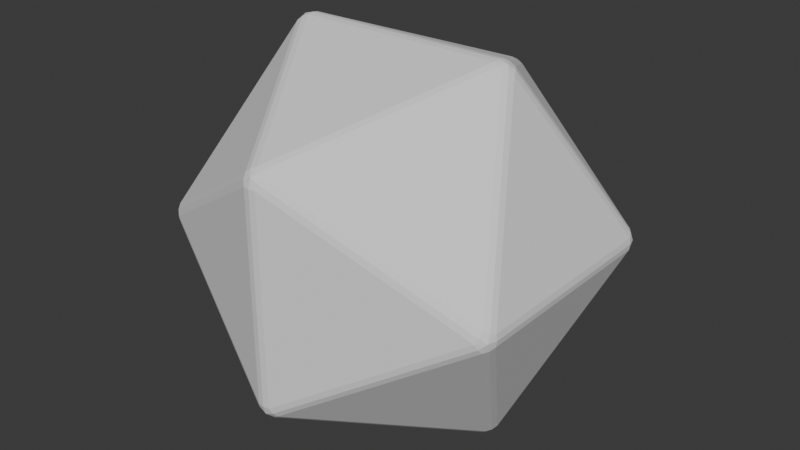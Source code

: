 # Source: 20-dice.blend  (saved by Blender 4.0.36; exported with 4.5.12 LTS)
import bpy
from mathutils import Matrix  # noqa: F401  (used for matrix-valued properties, if any)

bpy.ops.wm.read_factory_settings(use_empty=True)
scene = bpy.context.scene
scene.name = 'Scene'

# ---- collections
col_collection = bpy.data.collections.new('Collection'); scene.collection.children.link(col_collection)

# ---- materials (node trees are filled in below, after node groups)
mat_dice = bpy.data.materials.new('dice')
mat_dice.use_transparent_shadow = False

# ---- material node trees
mat_dice.use_nodes = True; mat_dice.node_tree.nodes.clear()
_N = mat_dice.node_tree.nodes; _L = mat_dice.node_tree.links
n0 = _N.new('ShaderNodeBsdfPrincipled'); n0.name = 'Principled BSDF'; n0.location = (10, 300)
n0.inputs[3].default_value = 1.0
n1 = _N.new('ShaderNodeOutputMaterial'); n1.name = 'Material Output'; n1.location = (300, 300)
_L.new(n0.outputs[0], n1.inputs[0])
n1.is_active_output = True

# ---- world
world_world = bpy.data.worlds.new('World'); scene.world = world_world
world_world.use_nodes = True; world_world.node_tree.nodes.clear()
_N = world_world.node_tree.nodes; _L = world_world.node_tree.links
n0 = _N.new('ShaderNodeOutputWorld'); n0.name = 'World Output'; n0.location = (300, 300)
n1 = _N.new('ShaderNodeBackground'); n1.name = 'Background'; n1.location = (10, 300)
n1.inputs[0].default_value = (0.05088, 0.05088, 0.05088, 1.0)
_L.new(n1.outputs[0], n0.inputs[0])
n0.is_active_output = True
world_world.color = (0.05088, 0.05088, 0.05088)
world_world.use_sun_shadow = False
world_world.sun_shadow_jitter_overblur = 0.0

# ---- meshes
me_solid = bpy.data.meshes.new('Solid')
me_solid.from_pydata([(0.63, 0.3554, -0.02098), (0.609, 0.3893, -0.03394), (0.596, 0.4103, 1.397e-09), (0.609, 0.3893, 0.03394), (0.63, 0.3554, 0.02098), (0.6222, 0.3734, -0.02912), (0.6245, 0.386, -3.714e-09), (0.6042, 0.4025, -0.018), (0.6042, 0.4025, 0.018), (0.6222, 0.3734, 0.02912), (0.6333, 0.3554, -1.397e-09), (-0.63, 0.3554, -0.02098), (-0.63, 0.3554, 0.02098), (-0.609, 0.3893, 0.03394), (-0.596, 0.4103, -1.397e-09), (-0.609, 0.3893, -0.03394), (-0.6333, 0.3554, 1.397e-09), (-0.6245, 0.386, 3.406e-09), (-0.6222, 0.3734, 0.02912), (-0.6042, 0.4025, 0.018), (-0.6042, 0.4025, -0.018), (-0.6222, 0.3734, -0.02912), (0.63, -0.3554, -0.02098), (0.63, -0.3554, 0.02098), (0.609, -0.3893, 0.03394), (0.596, -0.4103, -1.397e-09), (0.609, -0.3893, -0.03394), (0.6333, -0.3554, 1.397e-09), (0.6245, -0.386, 3.406e-09), (0.6222, -0.3734, 0.02912), (0.6042, -0.4025, 0.018), (0.6042, -0.4025, -0.018), (0.6222, -0.3734, -0.02912), (-0.63, -0.3554, -0.02098), (-0.609, -0.3893, -0.03394), (-0.596, -0.4103, 1.397e-09), (-0.609, -0.3893, 0.03394), (-0.63, -0.3554, 0.02098), (-0.6222, -0.3734, -0.02912), (-0.6245, -0.386, -3.714e-09), (-0.6042, -0.4025, -0.018), (-0.6042, -0.4025, 0.018), (-0.6222, -0.3734, 0.02912), (-0.6333, -0.3554, -1.397e-09), (0.3893, 0.03394, 0.609), (0.3554, 0.02098, 0.63), (0.3554, -0.02098, 0.63), (0.3893, -0.03394, 0.609), (0.4103, 1.397e-09, 0.596), (0.3734, 0.02912, 0.6222), (0.386, -5.295e-09, 0.6245), (0.3554, -1.397e-09, 0.6333), (0.3734, -0.02912, 0.6222), (0.4025, -0.018, 0.6042), (0.4025, 0.018, 0.6042), (0.3893, 0.03394, -0.609), (0.4103, -1.397e-09, -0.596), (0.3893, -0.03394, -0.609), (0.3554, -0.02098, -0.63), (0.3554, 0.02098, -0.63), (0.4025, 0.018, -0.6042), (0.386, 5.295e-09, -0.6245), (0.4025, -0.018, -0.6042), (0.3734, -0.02912, -0.6222), (0.3554, 1.397e-09, -0.6333), (0.3734, 0.02912, -0.6222), (-0.3893, 0.03394, 0.609), (-0.4103, -1.397e-09, 0.596), (-0.3893, -0.03394, 0.609), (-0.3554, -0.02098, 0.63), (-0.3554, 0.02098, 0.63), (-0.4025, 0.018, 0.6042), (-0.386, 5.295e-09, 0.6245), (-0.4025, -0.018, 0.6042), (-0.3734, -0.02912, 0.6222), (-0.3554, 1.397e-09, 0.6333), (-0.3734, 0.02912, 0.6222), (-0.3893, 0.03394, -0.609), (-0.3554, 0.02098, -0.63), (-0.3554, -0.02098, -0.63), (-0.3893, -0.03394, -0.609), (-0.4103, 1.397e-09, -0.596), (-0.3734, 0.02912, -0.6222), (-0.386, -5.295e-09, -0.6245), (-0.3554, -1.397e-09, -0.6333), (-0.3734, -0.02912, -0.6222), (-0.4025, -0.018, -0.6042), (-0.4025, 0.018, -0.6042), (0.02098, 0.63, 0.3554), (-0.02098, 0.63, 0.3554), (-0.03394, 0.609, 0.3893), (1.397e-09, 0.596, 0.4103), (0.03394, 0.609, 0.3893), (-1.397e-09, 0.6333, 0.3554), (-3.971e-10, 0.6245, 0.386), (-0.02912, 0.6222, 0.3734), (-0.018, 0.6042, 0.4025), (0.018, 0.6042, 0.4025), (0.02912, 0.6222, 0.3734), (-0.02098, -0.63, 0.3554), (0.02098, -0.63, 0.3554), (0.03394, -0.609, 0.3893), (-1.397e-09, -0.596, 0.4103), (-0.03394, -0.609, 0.3893), (1.397e-09, -0.6333, 0.3554), (3.971e-10, -0.6245, 0.386), (0.02912, -0.6222, 0.3734), (0.018, -0.6042, 0.4025), (-0.018, -0.6042, 0.4025), (-0.02912, -0.6222, 0.3734), (0.02098, 0.63, -0.3554), (0.03394, 0.609, -0.3893), (-1.397e-09, 0.596, -0.4103), (-0.03394, 0.609, -0.3893), (-0.02098, 0.63, -0.3554), (0.02912, 0.6222, -0.3734), (2.574e-10, 0.6245, -0.386), (0.018, 0.6042, -0.4025), (-0.018, 0.6042, -0.4025), (-0.02912, 0.6222, -0.3734), (1.397e-09, 0.6333, -0.3554), (-0.02098, -0.63, -0.3554), (-0.03394, -0.609, -0.3893), (1.397e-09, -0.596, -0.4103), (0.03394, -0.609, -0.3893), (0.02098, -0.63, -0.3554), (-0.02912, -0.6222, -0.3734), (-2.574e-10, -0.6245, -0.386), (-0.018, -0.6042, -0.4025), (0.018, -0.6042, -0.4025), (0.02912, -0.6222, -0.3734), (-1.397e-09, -0.6333, -0.3554)], [], [(2, 110, 88), (3, 92, 44), (36, 103, 68), (24, 47, 101), (25, 100, 125), (67, 12, 37), (35, 121, 99), (102, 46, 69), (81, 33, 11), (15, 113, 77), (26, 124, 57), (34, 80, 122), (1, 55, 111), (48, 23, 4), (13, 66, 90), (14, 89, 114), (123, 79, 58), (91, 70, 45), (112, 59, 78), (0, 5, 6, 10), (1, 7, 6, 5), (2, 8, 6, 7), (3, 9, 6, 8), (4, 10, 6, 9), (11, 16, 17, 21), (12, 18, 17, 16), (13, 19, 17, 18), (14, 20, 17, 19), (15, 21, 17, 20), (22, 27, 28, 32), (23, 29, 28, 27), (24, 30, 28, 29), (25, 31, 28, 30), (26, 32, 28, 31), (33, 38, 39, 43), (34, 40, 39, 38), (35, 41, 39, 40), (36, 42, 39, 41), (37, 43, 39, 42), (44, 49, 50, 54), (45, 51, 50, 49), (46, 52, 50, 51), (47, 53, 50, 52), (48, 54, 50, 53), (55, 60, 61, 65), (56, 62, 61, 60), (57, 63, 61, 62), (58, 64, 61, 63), (59, 65, 61, 64), (66, 71, 72, 76), (67, 73, 72, 71), (68, 74, 72, 73), (69, 75, 72, 74), (70, 76, 72, 75), (77, 82, 83, 87), (78, 84, 83, 82), (79, 85, 83, 84), (80, 86, 83, 85), (81, 87, 83, 86), (88, 93, 94, 98), (89, 95, 94, 93), (90, 96, 94, 95), (91, 97, 94, 96), (92, 98, 94, 97), (99, 104, 105, 109), (100, 106, 105, 104), (101, 107, 105, 106), (102, 108, 105, 107), (103, 109, 105, 108), (110, 115, 116, 120), (111, 117, 116, 115), (112, 118, 116, 117), (113, 119, 116, 118), (114, 120, 116, 119), (121, 126, 127, 131), (122, 128, 127, 126), (123, 129, 127, 128), (124, 130, 127, 129), (125, 131, 127, 130), (99, 121, 131, 104), (104, 131, 125, 100), (4, 23, 27, 10), (10, 27, 22, 0), (11, 33, 43, 16), (16, 43, 37, 12), (3, 44, 54, 9), (9, 54, 48, 4), (0, 56, 60, 5), (5, 60, 55, 1), (12, 67, 71, 18), (18, 71, 66, 13), (15, 77, 87, 21), (21, 87, 81, 11), (2, 88, 98, 8), (8, 98, 92, 3), (24, 101, 106, 30), (30, 106, 100, 25), (1, 111, 115, 7), (7, 115, 110, 2), (25, 125, 130, 31), (31, 130, 124, 26), (23, 48, 53, 29), (29, 53, 47, 24), (26, 57, 62, 32), (32, 62, 56, 22), (13, 90, 95, 19), (19, 95, 89, 14), (36, 68, 73, 42), (42, 73, 67, 37), (14, 114, 119, 20), (20, 119, 113, 15), (33, 81, 86, 38), (38, 86, 80, 34), (45, 70, 75, 51), (51, 75, 69, 46), (35, 99, 109, 41), (41, 109, 103, 36), (44, 92, 97, 49), (49, 97, 91, 45), (58, 79, 84, 64), (64, 84, 78, 59), (46, 102, 107, 52), (52, 107, 101, 47), (34, 122, 126, 40), (40, 126, 121, 35), (70, 91, 96, 76), (76, 96, 90, 66), (59, 112, 117, 65), (65, 117, 111, 55), (68, 103, 108, 74), (74, 108, 102, 69), (57, 124, 129, 63), (63, 129, 123, 58), (77, 113, 118, 82), (82, 118, 112, 78), (79, 123, 128, 85), (85, 128, 122, 80), (88, 110, 120, 93), (93, 120, 114, 89), (56, 0, 22)])
me_solid.materials.append(mat_dice)
me_solid.update()

# ---- objects
ob_20_dice = bpy.data.objects.new('20-dice', me_solid)

# ---- transforms, parenting, visibility, modifiers, constraints
ob_20_dice.location = (0.0, 0.0, 0.0)

# ---- collection membership
col_collection.objects.link(ob_20_dice)

# ---- scene / render settings (as saved in the file)
scene.frame_start = 1; scene.frame_end = 250; scene.frame_set(1)
scene.render.engine = 'BLENDER_EEVEE_NEXT'
scene.cycles.sampling_pattern = 'TABULATED_SOBOL'
bpy.context.view_layer.update()

# ---- added for rendering (the .blend has no active camera and no usable light): camera, sun
cam_auto = bpy.data.cameras.new('AutoCamera')
cam_auto.lens = 50.0
cam_auto.sensor_width = 36.0
cam_auto.clip_end = 1000.0
ob_auto_camera = bpy.data.objects.new('AutoCamera', cam_auto)
scene.collection.objects.link(ob_auto_camera)
ob_auto_camera.location = (2.02976, -2.43571, 1.6238)
ob_auto_camera.rotation_euler = (1.09748, -7.21219e-08, 0.694738)
scene.camera = ob_auto_camera
light_auto_sun = bpy.data.lights.new('AutoSun', 'SUN')
light_auto_sun.energy = 3.0
light_auto_sun.angle = 0.0523599
ob_auto_sun = bpy.data.objects.new('AutoSun', light_auto_sun)
scene.collection.objects.link(ob_auto_sun)
ob_auto_sun.rotation_euler = (0.872665, 0.174533, 0.523599)
bpy.context.view_layer.update()
